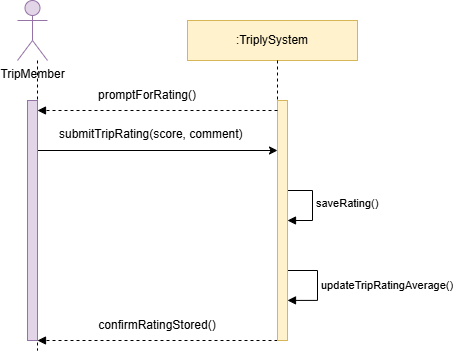

The diagram above was exported from draw.io. Its source (the exported page's mxGraphModel, read from the mxfile embedded in the PNG):
<mxGraphModel dx="856" dy="521" grid="1" gridSize="10" guides="1" tooltips="1" connect="1" arrows="1" fold="1" page="1" pageScale="1" pageWidth="850" pageHeight="1100" math="0" shadow="0">
  <root>
    <mxCell id="0" />
    <mxCell id="1" parent="0" />
    <mxCell id="SpAi6ne60nntLmeYIrfu-1" parent="1" style="shape=umlActor;verticalLabelPosition=bottom;verticalAlign=top;html=1;outlineConnect=0;fillColor=#e1d5e7;strokeColor=#9673a6;" value="TripMember" vertex="1">
      <mxGeometry height="60" width="30" x="260" y="210" as="geometry" />
    </mxCell>
    <mxCell id="SpAi6ne60nntLmeYIrfu-2" parent="1" style="rounded=0;whiteSpace=wrap;html=1;fillColor=#fff2cc;strokeColor=#d6b656;" value=":TriplySystem" vertex="1">
      <mxGeometry height="40" width="170" x="430" y="230" as="geometry" />
    </mxCell>
    <mxCell id="SpAi6ne60nntLmeYIrfu-3" edge="1" parent="1" style="endArrow=none;dashed=1;html=1;rounded=0;" value="">
      <mxGeometry height="50" relative="1" width="50" as="geometry">
        <mxPoint x="280" y="270" as="sourcePoint" />
        <mxPoint x="280" y="560" as="targetPoint" />
      </mxGeometry>
    </mxCell>
    <mxCell id="SpAi6ne60nntLmeYIrfu-4" edge="1" parent="1" source="SpAi6ne60nntLmeYIrfu-14" style="endArrow=none;dashed=1;html=1;rounded=0;" value="">
      <mxGeometry height="50" relative="1" width="50" as="geometry">
        <mxPoint x="520" y="270" as="sourcePoint" />
        <mxPoint x="520" y="550" as="targetPoint" />
      </mxGeometry>
    </mxCell>
    <mxCell id="SpAi6ne60nntLmeYIrfu-5" edge="1" parent="1" style="endArrow=classic;html=1;rounded=0;" value="">
      <mxGeometry height="50" relative="1" width="50" as="geometry">
        <mxPoint x="280" y="360" as="sourcePoint" />
        <mxPoint x="520" y="360" as="targetPoint" />
      </mxGeometry>
    </mxCell>
    <mxCell id="SpAi6ne60nntLmeYIrfu-6" edge="1" parent="1" style="html=1;verticalAlign=bottom;labelBackgroundColor=none;endArrow=block;endFill=1;dashed=1;rounded=0;" value="">
      <mxGeometry relative="1" width="160" as="geometry">
        <mxPoint x="520" y="550" as="sourcePoint" />
        <mxPoint x="280" y="550" as="targetPoint" />
      </mxGeometry>
    </mxCell>
    <mxCell id="SpAi6ne60nntLmeYIrfu-7" parent="1" style="html=1;points=[[0,0,0,0,5],[0,1,0,0,-5],[1,0,0,0,5],[1,1,0,0,-5]];perimeter=orthogonalPerimeter;outlineConnect=0;targetShapes=umlLifeline;portConstraint=eastwest;newEdgeStyle={&quot;curved&quot;:0,&quot;rounded&quot;:0};" value="" vertex="1">
      <mxGeometry height="40" width="10" x="520" y="350" as="geometry" />
    </mxCell>
    <mxCell id="SpAi6ne60nntLmeYIrfu-9" parent="1" style="html=1;points=[[0,0,0,0,5],[0,1,0,0,-5],[1,0,0,0,5],[1,1,0,0,-5]];perimeter=orthogonalPerimeter;outlineConnect=0;targetShapes=umlLifeline;portConstraint=eastwest;newEdgeStyle={&quot;curved&quot;:0,&quot;rounded&quot;:0};" value="" vertex="1">
      <mxGeometry height="40" width="10" x="520" y="420" as="geometry" />
    </mxCell>
    <mxCell id="SpAi6ne60nntLmeYIrfu-10" edge="1" parent="1" style="html=1;align=left;spacingLeft=2;endArrow=block;rounded=0;edgeStyle=orthogonalEdgeStyle;curved=0;rounded=0;" target="SpAi6ne60nntLmeYIrfu-9" value="saveRating()">
      <mxGeometry relative="1" as="geometry">
        <Array as="points">
          <mxPoint x="555" y="430" />
        </Array>
        <mxPoint x="525" y="400" as="sourcePoint" />
      </mxGeometry>
    </mxCell>
    <mxCell id="SpAi6ne60nntLmeYIrfu-11" edge="1" parent="1" style="html=1;align=left;spacingLeft=2;endArrow=block;rounded=0;edgeStyle=orthogonalEdgeStyle;curved=0;rounded=0;entryX=1;entryY=0.833;entryDx=0;entryDy=0;entryPerimeter=0;" target="SpAi6ne60nntLmeYIrfu-14" value="&lt;div&gt;updateTripRatingAverage()&lt;/div&gt;">
      <mxGeometry relative="1" as="geometry">
        <Array as="points">
          <mxPoint x="560" y="480" />
          <mxPoint x="560" y="510" />
        </Array>
        <mxPoint x="530" y="480" as="sourcePoint" />
        <mxPoint x="535" y="510" as="targetPoint" />
      </mxGeometry>
    </mxCell>
    <mxCell id="SpAi6ne60nntLmeYIrfu-12" parent="1" style="html=1;points=[[0,0,0,0,5],[0,1,0,0,-5],[1,0,0,0,5],[1,1,0,0,-5]];perimeter=orthogonalPerimeter;outlineConnect=0;targetShapes=umlLifeline;portConstraint=eastwest;newEdgeStyle={&quot;curved&quot;:0,&quot;rounded&quot;:0};fillColor=#e1d5e7;strokeColor=#9673a6;" value="" vertex="1">
      <mxGeometry height="240" width="10" x="270" y="310" as="geometry" />
    </mxCell>
    <mxCell id="SpAi6ne60nntLmeYIrfu-13" edge="1" parent="1" style="endArrow=none;dashed=1;html=1;rounded=0;" target="SpAi6ne60nntLmeYIrfu-14" value="">
      <mxGeometry height="50" relative="1" width="50" as="geometry">
        <mxPoint x="520" y="270" as="sourcePoint" />
        <mxPoint x="520" y="550" as="targetPoint" />
      </mxGeometry>
    </mxCell>
    <mxCell id="SpAi6ne60nntLmeYIrfu-14" parent="1" style="html=1;points=[[0,0,0,0,5],[0,1,0,0,-5],[1,0,0,0,5],[1,1,0,0,-5]];perimeter=orthogonalPerimeter;outlineConnect=0;targetShapes=umlLifeline;portConstraint=eastwest;newEdgeStyle={&quot;curved&quot;:0,&quot;rounded&quot;:0};fillColor=#fff2cc;strokeColor=#d6b656;" value="" vertex="1">
      <mxGeometry height="240" width="10" x="520" y="310" as="geometry" />
    </mxCell>
    <mxCell id="SpAi6ne60nntLmeYIrfu-15" parent="1" style="text;html=1;whiteSpace=wrap;strokeColor=none;fillColor=none;align=center;verticalAlign=middle;rounded=0;" value="promptForRating()" vertex="1">
      <mxGeometry height="30" width="60" x="360" y="290" as="geometry" />
    </mxCell>
    <mxCell id="SpAi6ne60nntLmeYIrfu-16" parent="1" style="text;html=1;whiteSpace=wrap;strokeColor=none;fillColor=none;align=center;verticalAlign=middle;rounded=0;" value="confirmRatingStored()" vertex="1">
      <mxGeometry height="30" width="60" x="370" y="520" as="geometry" />
    </mxCell>
    <mxCell id="SpAi6ne60nntLmeYIrfu-17" parent="1" style="text;whiteSpace=wrap;" value="submitTripRating(score, comment)" vertex="1">
      <mxGeometry height="40" width="220" x="300" y="330" as="geometry" />
    </mxCell>
    <mxCell id="SpAi6ne60nntLmeYIrfu-18" edge="1" parent="1" style="html=1;verticalAlign=bottom;labelBackgroundColor=none;endArrow=block;endFill=1;dashed=1;rounded=0;" value="">
      <mxGeometry relative="1" width="160" as="geometry">
        <mxPoint x="520" y="320" as="sourcePoint" />
        <mxPoint x="280" y="320" as="targetPoint" />
      </mxGeometry>
    </mxCell>
  </root>
</mxGraphModel>